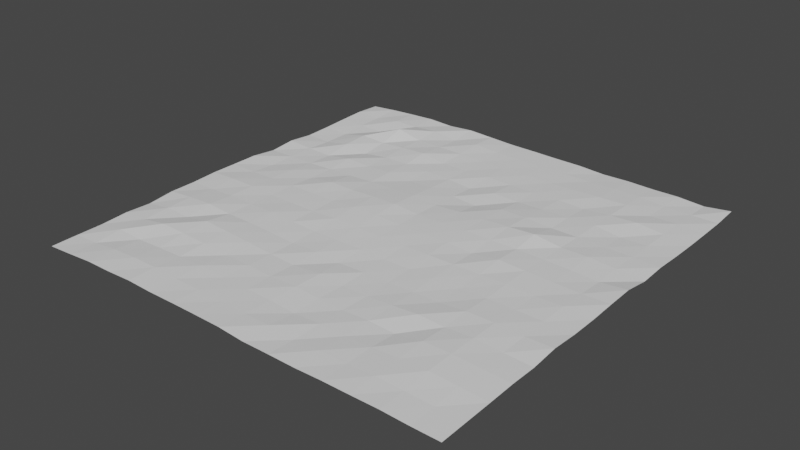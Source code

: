 # Source: sky_bastion_terrain_1.blend  (saved by Blender 2.80.41; exported with 4.5.12 LTS)
import bpy
from mathutils import Matrix  # noqa: F401  (used for matrix-valued properties, if any)

bpy.ops.wm.read_factory_settings(use_empty=True)
scene = bpy.context.scene
scene.name = 'Scene'

# ---- collections
col_collection = bpy.data.collections.new('Collection'); scene.collection.children.link(col_collection)

# ---- node groups
ng_auto_smooth = bpy.data.node_groups.new('Auto Smooth', 'GeometryNodeTree')
_s = ng_auto_smooth.interface.new_socket(name='Geometry', in_out='OUTPUT', socket_type='NodeSocketGeometry')
_s = ng_auto_smooth.interface.new_socket(name='Geometry', in_out='INPUT', socket_type='NodeSocketGeometry')
_s = ng_auto_smooth.interface.new_socket(name='Angle', in_out='INPUT', socket_type='NodeSocketFloat')
_s.subtype = 'ANGLE'
_s.min_value = 0.0
_s.max_value = 3.142
ng_auto_smooth.is_modifier = True
_N = ng_auto_smooth.nodes; _L = ng_auto_smooth.links
n0 = _N.new('NodeGroupOutput'); n0.name = 'Group Output'; n0.location = (480, -100)
n1 = _N.new('NodeGroupInput'); n1.name = 'Group Input'; n1.location = (-420, -300)
n2 = _N.new('NodeGroupInput'); n2.name = 'Group Input.001'; n2.location = (-60, -100)
n3 = _N.new('GeometryNodeSetShadeSmooth'); n3.name = 'Set Shade Smooth'; n3.location = (120, -100)
n3.domain = 'EDGE'
n4 = _N.new('GeometryNodeSetShadeSmooth'); n4.name = 'Set Shade Smooth.001'; n4.location = (300, -100)
n5 = _N.new('GeometryNodeInputMeshEdgeAngle'); n5.name = 'Edge Angle'; n5.location = (-420, -220)
n6 = _N.new('GeometryNodeInputEdgeSmooth'); n6.name = 'Is Edge Smooth'; n6.location = (-60, -160)
n7 = _N.new('GeometryNodeInputShadeSmooth'); n7.name = 'Is Face Smooth'; n7.location = (-240, -340)
n8 = _N.new('FunctionNodeBooleanMath'); n8.name = 'Boolean Math'; n8.location = (-60, -220)
n9 = _N.new('FunctionNodeCompare'); n9.name = 'Compare'; n9.location = (-240, -180)
n9.operation = 'LESS_EQUAL'
_L.new(n5.outputs[0], n9.inputs[0])
_L.new(n4.outputs[0], n0.inputs[0])
_L.new(n1.outputs[1], n9.inputs[1])
_L.new(n9.outputs[0], n8.inputs[0])
_L.new(n7.outputs[0], n8.inputs[1])
_L.new(n2.outputs[0], n3.inputs[0])
_L.new(n6.outputs[0], n3.inputs[1])
_L.new(n3.outputs[0], n4.inputs[0])
_L.new(n8.outputs[0], n3.inputs[2])
n0.is_active_output = True

# ---- world
world_world = bpy.data.worlds.new('World'); scene.world = world_world
world_world.use_nodes = True; world_world.node_tree.nodes.clear()
_N = world_world.node_tree.nodes; _L = world_world.node_tree.links
n0 = _N.new('ShaderNodeOutputWorld'); n0.name = 'World Output'; n0.location = (300, 300)
n1 = _N.new('ShaderNodeBackground'); n1.name = 'Background'; n1.location = (10, 300)
n1.inputs[0].default_value = (0.05088, 0.05088, 0.05088, 1.0)
_L.new(n1.outputs[0], n0.inputs[0])
n0.is_active_output = True
world_world.color = (0.05088, 0.05088, 0.05088)
world_world.use_sun_shadow = False
world_world.sun_shadow_jitter_overblur = 0.0

# ---- meshes
me_grid = bpy.data.meshes.new('Grid')
me_grid.from_pydata([(-16.84, -16.84, 0.2045), (-14.74, -16.84, 0.3448), (-12.63, -16.84, 0.5074), (-10.53, -16.84, 0.5291), (-8.423, -16.84, 0.624), (-6.318, -16.84, 0.5645), (-4.213, -16.84, 0.5872), (-2.104, -16.84, 0.5844), (0.009791, -16.84, 0.5672), (2.103, -16.84, 0.4052), (4.208, -16.84, 0.4198), (6.314, -16.84, 0.409), (8.419, -16.84, 0.478), (10.52, -16.84, 0.492), (12.63, -16.84, 0.5241), (14.73, -16.84, 0.4641), (16.84, -16.84, 0.4602), (-16.84, -14.74, 0.2368), (-14.74, -14.74, 0.3299), (-12.63, -14.74, 0.5577), (-10.53, -14.74, 0.6665), (-8.423, -14.74, 0.6835), (-6.318, -14.74, 0.6162), (-4.185, -14.73, 0.5887), (-2.041, -14.71, 0.5288), (0.04288, -14.72, 0.4883), (2.106, -14.74, 0.5104), (4.212, -14.74, 0.3485), (6.314, -14.74, 0.5094), (8.419, -14.74, 0.4913), (10.52, -14.74, 0.6027), (12.63, -14.74, 0.5554), (14.73, -14.74, 0.5088), (16.84, -14.74, 0.5102), (-16.84, -12.63, 0.2497), (-14.73, -12.63, 0.5348), (-12.63, -12.63, 0.4358), (-10.53, -12.63, 0.5322), (-8.423, -12.63, 0.5835), (-6.285, -12.62, 0.6715), (-4.171, -12.62, 0.5387), (-1.997, -12.59, 0.5122), (0.06977, -12.6, 0.4511), (2.148, -12.61, 0.3381), (4.292, -12.6, 0.4532), (6.321, -12.63, 0.4173), (8.419, -12.63, 0.542), (10.52, -12.63, 0.6544), (12.63, -12.63, 0.7547), (14.73, -12.63, 0.6687), (16.84, -12.63, 0.5574), (-16.82, -10.53, 0.3806), (-14.72, -10.53, 0.5122), (-12.61, -10.53, 0.8463), (-10.52, -10.53, 0.7897), (-8.413, -10.52, 0.7242), (-6.288, -10.51, 0.5346), (-4.111, -10.49, 0.5582), (-2.058, -10.51, 0.4679), (0.1976, -10.45, 0.5395), (2.193, -10.49, 0.4253), (4.239, -10.51, 0.3944), (6.334, -10.52, 0.4934), (8.42, -10.53, 0.4159), (10.52, -10.53, 0.7827), (12.63, -10.53, 0.8153), (14.73, -10.53, 0.7272), (16.84, -10.53, 0.6232), (-16.81, -8.426, 0.307), (-14.7, -8.427, 0.6206), (-12.6, -8.426, 0.5547), (-10.51, -8.424, 0.9054), (-8.402, -8.417, 0.7741), (-6.314, -8.42, 0.6537), (-4.16, -8.401, 0.4874), (-2.101, -8.418, 0.4005), (0.2782, -8.316, 0.5708), (2.257, -8.364, 0.4182), (4.34, -8.372, 0.4499), (6.395, -8.39, 0.595), (8.43, -8.417, 0.7675), (10.52, -8.421, 0.692), (12.63, -8.421, 0.8166), (14.73, -8.421, 0.6902), (16.84, -8.421, 0.6003), (-16.81, -6.322, 0.5238), (-14.7, -6.322, 0.7064), (-12.6, -6.322, 0.8111), (-10.51, -6.319, 0.6646), (-8.409, -6.315, 0.6469), (-6.286, -6.304, 0.559), (-4.198, -6.31, 0.4489), (-1.96, -6.261, 0.5315), (0.06687, -6.29, 0.4106), (2.253, -6.26, 0.4789), (4.308, -6.279, 0.4869), (6.372, -6.294, 0.5641), (8.424, -6.313, 0.6169), (10.52, -6.315, 0.8111), (12.63, -6.315, 0.8285), (14.73, -6.315, 0.7499), (16.84, -6.315, 0.8053), (-16.81, -4.215, 0.5279), (-14.7, -4.216, 0.5922), (-12.6, -4.215, 0.6939), (-10.51, -4.214, 0.6507), (-8.415, -4.211, 0.6866), (-6.304, -4.205, 0.5902), (-4.187, -4.201, 0.5191), (-2.058, -4.192, 0.5614), (0.1355, -4.159, 0.567), (2.154, -4.191, 0.5305), (4.286, -4.181, 0.5613), (6.331, -4.204, 0.6642), (8.419, -4.21, 0.6557), (10.52, -4.21, 0.7493), (12.63, -4.21, 0.7554), (14.73, -4.21, 0.7521), (16.84, -4.21, 0.6927), (-16.82, -2.108, 0.6103), (-14.72, -2.109, 0.7006), (-12.61, -2.108, 0.7029), (-10.52, -2.107, 0.6001), (-8.42, -2.105, 0.6013), (-6.318, -2.105, 0.6034), (-4.187, -2.096, 0.7025), (-2.051, -2.084, 0.6957), (0.006872, -2.106, 0.6787), (2.138, -2.092, 0.6739), (4.226, -2.099, 0.7309), (6.314, -2.105, 0.741), (8.419, -2.105, 0.763), (10.52, -2.105, 0.8192), (12.63, -2.105, 0.7645), (14.73, -2.105, 0.8298), (16.84, -2.105, 0.7023), (-16.84, -0.0009376, 0.5885), (-14.73, -0.001256, 0.5331), (-12.63, -0.0009295, 0.5795), (-10.53, -0.000195, 0.6123), (-8.423, 0.0003498, 0.6353), (-6.318, 0.000366, 0.6539), (-4.213, -7.808e-05, 0.8315), (-2.111, -0.01248, 0.8274), (0.001556, -0.0004777, 0.75), (2.099, -0.03458, 0.7842), (4.206, -0.008525, 0.7932), (6.304, -0.03012, 0.6942), (8.419, 0.0001547, 0.9519), (10.52, 0.000366, 0.8593), (12.63, 0.000366, 0.7998), (14.73, 0.000366, 0.7559), (16.84, 0.000366, 0.7987), (-16.84, 2.106, 0.5895), (-14.74, 2.105, 0.3881), (-12.63, 2.106, 0.564), (-10.53, 2.106, 0.5007), (-8.423, 2.106, 0.777), (-6.318, 2.106, 0.7479), (-4.214, 2.101, 0.8496), (-2.122, 2.056, 0.9335), (-0.02967, 2.015, 0.7807), (2.083, 2.04, 0.8315), (4.195, 2.062, 0.8679), (6.297, 2.051, 0.852), (8.414, 2.088, 0.8555), (10.52, 2.106, 0.8064), (12.63, 2.106, 0.7626), (14.73, 2.106, 0.6547), (16.84, 2.106, 0.8675), (-16.84, 4.211, 0.3573), (-14.74, 4.211, 0.4127), (-12.63, 4.211, 0.4218), (-10.53, 4.211, 0.4969), (-8.423, 4.211, 0.5724), (-6.319, 4.208, 0.6774), (-4.222, 4.179, 0.7476), (-2.127, 4.146, 0.8396), (-0.03554, 4.101, 0.7181), (2.1, 4.201, 0.8018), (4.206, 4.204, 0.9018), (6.304, 4.179, 1.008), (8.412, 4.186, 1.138), (10.53, 4.215, 0.8299), (12.63, 4.215, 0.8549), (14.73, 4.211, 0.7224), (16.84, 4.211, 0.5474), (-16.84, 6.316, 0.5346), (-14.74, 6.316, 0.4086), (-12.63, 6.316, 0.3614), (-10.53, 6.316, 0.696), (-8.423, 6.316, 0.6197), (-6.319, 6.313, 0.7257), (-4.225, 6.274, 0.6082), (-2.116, 6.288, 0.7035), (-0.04245, 6.183, 0.644), (2.042, 6.113, 0.5602), (4.208, 6.314, 0.8692), (6.301, 6.274, 0.91), (8.427, 6.341, 0.7417), (10.53, 6.329, 0.7499), (12.65, 6.366, 0.6978), (14.75, 6.353, 0.6819), (16.84, 6.316, 0.6484), (-16.84, 8.421, 0.3404), (-14.74, 8.421, 0.3044), (-12.63, 8.421, 0.6747), (-10.53, 8.421, 0.4074), (-8.423, 8.421, 0.6612), (-6.318, 8.42, 0.692), (-4.224, 8.383, 0.6748), (-2.116, 8.395, 0.6248), (-0.04255, 8.288, 0.5205), (2.089, 8.376, 0.7507), (4.208, 8.419, 0.6615), (6.298, 8.369, 0.7517), (8.44, 8.487, 0.7372), (10.56, 8.537, 0.782), (12.64, 8.447, 0.597), (14.74, 8.453, 0.6416), (16.84, 8.436, 0.552), (-16.84, 10.53, 0.3882), (-14.74, 10.53, 0.3173), (-12.63, 10.53, 0.7569), (-10.53, 10.53, 0.6641), (-8.423, 10.53, 0.8011), (-6.318, 10.53, 0.9034), (-4.22, 10.5, 0.6275), (-2.121, 10.48, 0.6226), (-0.002788, 10.52, 0.6903), (2.091, 10.49, 0.6539), (4.204, 10.51, 0.6863), (6.313, 10.52, 0.702), (8.432, 10.57, 0.6319), (10.55, 10.62, 0.7738), (12.68, 10.68, 0.849), (14.77, 10.64, 0.6608), (16.84, 10.53, 0.5135), (-16.84, 12.63, 0.4689), (-14.74, 12.63, 0.4399), (-12.63, 12.63, 0.4399), (-10.53, 12.63, 1.207), (-8.423, 12.63, 0.7761), (-6.318, 12.63, 0.7517), (-4.213, 12.63, 0.7396), (-2.115, 12.61, 0.6666), (-0.00835, 12.61, 0.6795), (2.103, 12.63, 0.6921), (4.222, 12.67, 0.6692), (6.332, 12.69, 0.7185), (8.459, 12.76, 0.7655), (10.6, 12.88, 0.7477), (12.63, 12.64, 0.6051), (14.75, 12.69, 0.6543), (16.85, 12.65, 0.5365), (-16.84, 14.74, 0.5318), (-14.74, 14.74, 0.4742), (-12.63, 14.74, 0.7384), (-10.53, 14.74, 0.747), (-8.423, 14.74, 0.8973), (-6.318, 14.74, 0.6499), (-4.213, 14.74, 0.8619), (-2.107, 14.74, 0.7245), (-0.002841, 14.73, 0.6981), (2.101, 14.73, 0.6833), (4.222, 14.78, 0.6675), (6.346, 14.84, 0.6381), (8.455, 14.85, 0.6838), (10.57, 14.88, 0.6632), (12.64, 14.77, 0.5616), (14.75, 14.79, 0.527), (16.85, 14.76, 0.5639), (-16.84, 16.84, 0.4201), (-14.74, 16.84, 0.5932), (-12.63, 16.84, 0.7134), (-10.53, 16.84, 0.8105), (-8.423, 16.84, 0.7263), (-6.318, 16.84, 0.8778), (-4.213, 16.84, 0.7947), (-2.107, 16.84, 0.711), (-0.002133, 16.84, 0.7023), (2.103, 16.84, 0.6725), (4.219, 16.88, 0.6467), (6.325, 16.88, 0.5354), (8.453, 16.95, 0.5495), (10.54, 16.89, 0.5386), (12.64, 16.87, 0.566), (14.74, 16.87, 0.434), (16.84, 16.84, 0.7124)], [], [(0, 18, 17), (1, 19, 18), (2, 20, 19), (3, 21, 20), (4, 22, 21), (5, 23, 22), (6, 24, 23), (7, 25, 24), (8, 26, 25), (9, 27, 26), (10, 28, 27), (11, 29, 28), (12, 30, 29), (13, 31, 30), (14, 32, 31), (15, 33, 32), (17, 35, 34), (18, 36, 35), (19, 37, 36), (20, 38, 37), (21, 39, 38), (22, 40, 39), (23, 41, 40), (24, 42, 41), (25, 43, 42), (26, 44, 43), (27, 45, 44), (28, 46, 45), (29, 47, 46), (30, 48, 47), (31, 49, 48), (32, 50, 49), (34, 52, 51), (35, 53, 52), (36, 54, 53), (37, 55, 54), (38, 56, 55), (39, 57, 56), (40, 58, 57), (41, 59, 58), (42, 60, 59), (43, 61, 60), (44, 62, 61), (45, 63, 62), (46, 64, 63), (47, 65, 64), (48, 66, 65), (49, 67, 66), (51, 69, 68), (52, 70, 69), (53, 71, 70), (54, 72, 71), (55, 73, 72), (56, 74, 73), (57, 75, 74), (58, 76, 75), (59, 77, 76), (60, 78, 77), (61, 79, 78), (62, 80, 79), (63, 81, 80), (64, 82, 81), (65, 83, 82), (66, 84, 83), (68, 86, 85), (69, 87, 86), (70, 88, 87), (71, 89, 88), (72, 90, 89), (73, 91, 90), (74, 92, 91), (75, 93, 92), (76, 94, 93), (77, 95, 94), (78, 96, 95), (79, 97, 96), (80, 98, 97), (81, 99, 98), (82, 100, 99), (83, 101, 100), (85, 103, 102), (86, 104, 103), (87, 105, 104), (88, 106, 105), (89, 107, 106), (90, 108, 107), (91, 109, 108), (92, 110, 109), (93, 111, 110), (94, 112, 111), (95, 113, 112), (96, 114, 113), (97, 115, 114), (98, 116, 115), (99, 117, 116), (100, 118, 117), (102, 120, 119), (103, 121, 120), (104, 122, 121), (105, 123, 122), (106, 124, 123), (107, 125, 124), (108, 126, 125), (109, 127, 126), (110, 128, 127), (111, 129, 128), (112, 130, 129), (113, 131, 130), (114, 132, 131), (115, 133, 132), (116, 134, 133), (117, 135, 134), (119, 137, 136), (120, 138, 137), (121, 139, 138), (122, 140, 139), (123, 141, 140), (124, 142, 141), (125, 143, 142), (126, 144, 143), (127, 145, 144), (128, 146, 145), (129, 147, 146), (130, 148, 147), (131, 149, 148), (132, 150, 149), (133, 151, 150), (134, 152, 151), (136, 154, 153), (137, 155, 154), (138, 156, 155), (139, 157, 156), (140, 158, 157), (141, 159, 158), (142, 160, 159), (143, 161, 160), (144, 162, 161), (145, 163, 162), (146, 164, 163), (147, 165, 164), (148, 166, 165), (149, 167, 166), (150, 168, 167), (151, 169, 168), (153, 171, 170), (154, 172, 171), (155, 173, 172), (156, 174, 173), (157, 175, 174), (158, 176, 175), (159, 177, 176), (160, 178, 177), (161, 179, 178), (162, 180, 179), (163, 181, 180), (164, 182, 181), (165, 183, 182), (166, 184, 183), (167, 185, 184), (168, 186, 185), (170, 188, 187), (171, 189, 188), (172, 190, 189), (173, 191, 190), (174, 192, 191), (175, 193, 192), (176, 194, 193), (177, 195, 194), (178, 196, 195), (179, 197, 196), (180, 198, 197), (181, 199, 198), (182, 200, 199), (183, 201, 200), (184, 202, 201), (185, 203, 202), (187, 205, 204), (188, 206, 205), (189, 207, 206), (190, 208, 207), (191, 209, 208), (192, 210, 209), (193, 211, 210), (194, 212, 211), (195, 213, 212), (196, 214, 213), (197, 215, 214), (198, 216, 215), (199, 217, 216), (200, 218, 217), (201, 219, 218), (202, 220, 219), (204, 222, 221), (205, 223, 222), (206, 224, 223), (207, 225, 224), (208, 226, 225), (209, 227, 226), (210, 228, 227), (211, 229, 228), (212, 230, 229), (213, 231, 230), (214, 232, 231), (215, 233, 232), (216, 234, 233), (217, 235, 234), (218, 236, 235), (219, 237, 236), (221, 239, 238), (222, 240, 239), (223, 241, 240), (224, 242, 241), (225, 243, 242), (226, 244, 243), (227, 245, 244), (228, 246, 245), (229, 247, 246), (230, 248, 247), (231, 249, 248), (232, 250, 249), (233, 251, 250), (234, 252, 251), (235, 253, 252), (236, 254, 253), (238, 256, 255), (239, 257, 256), (240, 258, 257), (241, 259, 258), (242, 260, 259), (243, 261, 260), (244, 262, 261), (245, 263, 262), (246, 264, 263), (247, 265, 264), (248, 266, 265), (249, 267, 266), (250, 268, 267), (251, 269, 268), (252, 270, 269), (253, 271, 270), (255, 273, 272), (256, 274, 273), (257, 275, 274), (258, 276, 275), (259, 277, 276), (260, 278, 277), (261, 279, 278), (262, 280, 279), (263, 281, 280), (264, 282, 281), (265, 283, 282), (266, 284, 283), (267, 285, 284), (268, 286, 285), (269, 287, 286), (270, 288, 287), (0, 1, 18), (1, 2, 19), (2, 3, 20), (3, 4, 21), (4, 5, 22), (5, 6, 23), (6, 7, 24), (7, 8, 25), (8, 9, 26), (9, 10, 27), (10, 11, 28), (11, 12, 29), (12, 13, 30), (13, 14, 31), (14, 15, 32), (15, 16, 33), (17, 18, 35), (18, 19, 36), (19, 20, 37), (20, 21, 38), (21, 22, 39), (22, 23, 40), (23, 24, 41), (24, 25, 42), (25, 26, 43), (26, 27, 44), (27, 28, 45), (28, 29, 46), (29, 30, 47), (30, 31, 48), (31, 32, 49), (32, 33, 50), (34, 35, 52), (35, 36, 53), (36, 37, 54), (37, 38, 55), (38, 39, 56), (39, 40, 57), (40, 41, 58), (41, 42, 59), (42, 43, 60), (43, 44, 61), (44, 45, 62), (45, 46, 63), (46, 47, 64), (47, 48, 65), (48, 49, 66), (49, 50, 67), (51, 52, 69), (52, 53, 70), (53, 54, 71), (54, 55, 72), (55, 56, 73), (56, 57, 74), (57, 58, 75), (58, 59, 76), (59, 60, 77), (60, 61, 78), (61, 62, 79), (62, 63, 80), (63, 64, 81), (64, 65, 82), (65, 66, 83), (66, 67, 84), (68, 69, 86), (69, 70, 87), (70, 71, 88), (71, 72, 89), (72, 73, 90), (73, 74, 91), (74, 75, 92), (75, 76, 93), (76, 77, 94), (77, 78, 95), (78, 79, 96), (79, 80, 97), (80, 81, 98), (81, 82, 99), (82, 83, 100), (83, 84, 101), (85, 86, 103), (86, 87, 104), (87, 88, 105), (88, 89, 106), (89, 90, 107), (90, 91, 108), (91, 92, 109), (92, 93, 110), (93, 94, 111), (94, 95, 112), (95, 96, 113), (96, 97, 114), (97, 98, 115), (98, 99, 116), (99, 100, 117), (100, 101, 118), (102, 103, 120), (103, 104, 121), (104, 105, 122), (105, 106, 123), (106, 107, 124), (107, 108, 125), (108, 109, 126), (109, 110, 127), (110, 111, 128), (111, 112, 129), (112, 113, 130), (113, 114, 131), (114, 115, 132), (115, 116, 133), (116, 117, 134), (117, 118, 135), (119, 120, 137), (120, 121, 138), (121, 122, 139), (122, 123, 140), (123, 124, 141), (124, 125, 142), (125, 126, 143), (126, 127, 144), (127, 128, 145), (128, 129, 146), (129, 130, 147), (130, 131, 148), (131, 132, 149), (132, 133, 150), (133, 134, 151), (134, 135, 152), (136, 137, 154), (137, 138, 155), (138, 139, 156), (139, 140, 157), (140, 141, 158), (141, 142, 159), (142, 143, 160), (143, 144, 161), (144, 145, 162), (145, 146, 163), (146, 147, 164), (147, 148, 165), (148, 149, 166), (149, 150, 167), (150, 151, 168), (151, 152, 169), (153, 154, 171), (154, 155, 172), (155, 156, 173), (156, 157, 174), (157, 158, 175), (158, 159, 176), (159, 160, 177), (160, 161, 178), (161, 162, 179), (162, 163, 180), (163, 164, 181), (164, 165, 182), (165, 166, 183), (166, 167, 184), (167, 168, 185), (168, 169, 186), (170, 171, 188), (171, 172, 189), (172, 173, 190), (173, 174, 191), (174, 175, 192), (175, 176, 193), (176, 177, 194), (177, 178, 195), (178, 179, 196), (179, 180, 197), (180, 181, 198), (181, 182, 199), (182, 183, 200), (183, 184, 201), (184, 185, 202), (185, 186, 203), (187, 188, 205), (188, 189, 206), (189, 190, 207), (190, 191, 208), (191, 192, 209), (192, 193, 210), (193, 194, 211), (194, 195, 212), (195, 196, 213), (196, 197, 214), (197, 198, 215), (198, 199, 216), (199, 200, 217), (200, 201, 218), (201, 202, 219), (202, 203, 220), (204, 205, 222), (205, 206, 223), (206, 207, 224), (207, 208, 225), (208, 209, 226), (209, 210, 227), (210, 211, 228), (211, 212, 229), (212, 213, 230), (213, 214, 231), (214, 215, 232), (215, 216, 233), (216, 217, 234), (217, 218, 235), (218, 219, 236), (219, 220, 237), (221, 222, 239), (222, 223, 240), (223, 224, 241), (224, 225, 242), (225, 226, 243), (226, 227, 244), (227, 228, 245), (228, 229, 246), (229, 230, 247), (230, 231, 248), (231, 232, 249), (232, 233, 250), (233, 234, 251), (234, 235, 252), (235, 236, 253), (236, 237, 254), (238, 239, 256), (239, 240, 257), (240, 241, 258), (241, 242, 259), (242, 243, 260), (243, 244, 261), (244, 245, 262), (245, 246, 263), (246, 247, 264), (247, 248, 265), (248, 249, 266), (249, 250, 267), (250, 251, 268), (251, 252, 269), (252, 253, 270), (253, 254, 271), (255, 256, 273), (256, 257, 274), (257, 258, 275), (258, 259, 276), (259, 260, 277), (260, 261, 278), (261, 262, 279), (262, 263, 280), (263, 264, 281), (264, 265, 282), (265, 266, 283), (266, 267, 284), (267, 268, 285), (268, 269, 286), (269, 270, 287), (270, 271, 288)])
_k = set([(0, 1), (0, 17), (0, 18), (1, 2), (1, 18), (1, 19), (2, 3), (2, 19), (2, 20), (3, 4), (3, 20), (3, 21), (4, 5), (4, 21), (4, 22), (5, 6), (5, 22), (5, 23), (6, 7), (6, 23), (6, 24), (7, 8), (7, 24), (7, 25), (8, 9), (8, 25), (8, 26), (9, 10), (9, 26), (9, 27), (10, 11), (10, 27), (10, 28), (11, 12), (11, 28), (11, 29), (12, 13), (12, 29), (12, 30), (13, 14), (13, 30), (13, 31), (14, 15), (14, 31), (14, 32), (15, 16), (15, 32), (15, 33), (16, 33), (17, 18), (17, 34), (17, 35), (18, 19), (18, 35), (18, 36), (19, 20), (19, 36), (19, 37), (20, 21), (20, 37), (20, 38), (21, 22), (21, 38), (21, 39), (22, 23), (22, 39), (22, 40), (23, 24), (23, 40), (23, 41), (24, 25), (24, 41), (24, 42), (25, 26), (25, 42), (25, 43), (26, 27), (26, 43), (26, 44), (27, 28), (27, 44), (27, 45), (28, 29), (28, 45), (28, 46), (29, 30), (29, 46), (29, 47), (30, 31), (30, 47), (30, 48), (31, 32), (31, 48), (31, 49), (32, 33), (32, 49), (32, 50), (33, 50), (34, 35), (34, 51), (34, 52), (35, 36), (35, 52), (35, 53), (36, 37), (36, 53), (36, 54), (37, 38), (37, 54), (37, 55), (38, 39), (38, 55), (38, 56), (39, 40), (39, 56), (39, 57), (40, 41), (40, 57), (40, 58), (41, 42), (41, 58), (41, 59), (42, 43), (42, 59), (42, 60), (43, 44), (43, 60), (43, 61), (44, 45), (44, 61), (44, 62), (45, 46), (45, 62), (45, 63), (46, 47), (46, 63), (46, 64), (47, 48), (47, 64), (47, 65), (48, 49), (48, 65), (48, 66), (49, 50), (49, 66), (49, 67), (50, 67), (51, 52), (51, 68), (51, 69), (52, 53), (52, 69), (52, 70), (53, 54), (53, 70), (53, 71), (54, 55), (54, 71), (54, 72), (55, 56), (55, 72), (55, 73), (56, 57), (56, 73), (56, 74), (57, 58), (57, 74), (57, 75), (58, 59), (58, 75), (58, 76), (59, 60), (59, 76), (59, 77), (60, 61), (60, 77), (60, 78), (61, 62), (61, 78), (61, 79), (62, 63), (62, 79), (62, 80), (63, 64), (63, 80), (63, 81), (64, 65), (64, 81), (64, 82), (65, 66), (65, 82), (65, 83), (66, 67), (66, 83), (66, 84), (67, 84), (68, 69), (68, 85), (68, 86), (69, 70), (69, 86), (69, 87), (70, 71), (70, 87), (70, 88), (71, 72), (71, 88), (71, 89), (72, 73), (72, 89), (72, 90), (73, 74), (73, 90), (73, 91), (74, 75), (74, 91), (74, 92), (75, 76), (75, 92), (75, 93), (76, 77), (76, 93), (76, 94), (77, 78), (77, 94), (77, 95), (78, 79), (78, 95), (78, 96), (79, 80), (79, 96), (79, 97), (80, 81), (80, 97), (80, 98), (81, 82), (81, 98), (81, 99), (82, 83), (82, 99), (82, 100), (83, 84), (83, 100), (83, 101), (84, 101), (85, 86), (85, 102), (85, 103), (86, 87), (86, 103), (86, 104), (87, 88), (87, 104), (87, 105), (88, 89), (88, 105), (88, 106), (89, 90), (89, 106), (89, 107), (90, 91), (90, 107), (90, 108), (91, 92), (91, 108), (91, 109), (92, 93), (92, 109), (92, 110), (93, 94), (93, 110), (93, 111), (94, 95), (94, 111), (94, 112), (95, 96), (95, 112), (95, 113), (96, 97), (96, 113), (96, 114), (97, 98), (97, 114), (97, 115), (98, 99), (98, 115), (98, 116), (99, 100), (99, 116), (99, 117), (100, 101), (100, 117), (100, 118), (101, 118), (102, 103), (102, 119), (102, 120), (103, 104), (103, 120), (103, 121), (104, 105), (104, 121), (104, 122), (105, 106), (105, 122), (105, 123), (106, 107), (106, 123), (106, 124), (107, 108), (107, 124), (107, 125), (108, 109), (108, 125), (108, 126), (109, 110), (109, 126), (109, 127), (110, 111), (110, 127), (110, 128), (111, 112), (111, 128), (111, 129), (112, 113), (112, 129), (112, 130), (113, 114), (113, 130), (113, 131), (114, 115), (114, 131), (114, 132), (115, 116), (115, 132), (115, 133), (116, 117), (116, 133), (116, 134), (117, 118), (117, 134), (117, 135), (118, 135), (119, 120), (119, 136), (119, 137), (120, 121), (120, 137), (120, 138), (121, 122), (121, 138), (121, 139), (122, 123), (122, 139), (122, 140), (123, 124), (123, 140), (123, 141), (124, 125), (124, 141), (124, 142), (125, 126), (125, 142), (125, 143), (126, 127), (126, 143), (126, 144), (127, 128), (127, 144), (127, 145), (128, 129), (128, 145), (128, 146), (129, 130), (129, 146), (129, 147), (130, 131), (130, 147), (130, 148), (131, 132), (131, 148), (131, 149), (132, 133), (132, 149), (132, 150), (133, 134), (133, 150), (133, 151), (134, 135), (134, 151), (134, 152), (135, 152), (136, 137), (136, 153), (136, 154), (137, 138), (137, 154), (137, 155), (138, 139), (138, 155), (138, 156), (139, 140), (139, 156), (139, 157), (140, 141), (140, 157), (140, 158), (141, 142), (141, 158), (141, 159), (142, 143), (142, 159), (142, 160), (143, 144), (143, 160), (143, 161), (144, 145), (144, 161), (144, 162), (145, 146), (145, 162), (145, 163), (146, 147), (146, 163), (146, 164), (147, 148), (147, 164), (147, 165), (148, 149), (148, 165), (148, 166), (149, 150), (149, 166), (149, 167), (150, 151), (150, 167), (150, 168), (151, 152), (151, 168), (151, 169), (152, 169), (153, 154), (153, 170), (153, 171), (154, 155), (154, 171), (154, 172), (155, 156), (155, 172), (155, 173), (156, 157), (156, 173), (156, 174), (157, 158), (157, 174), (157, 175), (158, 159), (158, 175), (158, 176), (159, 160), (159, 176), (159, 177), (160, 161), (160, 177), (160, 178), (161, 162), (161, 178), (161, 179), (162, 163), (162, 179), (162, 180), (163, 164), (163, 180), (163, 181), (164, 165), (164, 181), (164, 182), (165, 166), (165, 182), (165, 183), (166, 167), (166, 183), (166, 184), (167, 168), (167, 184), (167, 185), (168, 169), (168, 185), (168, 186), (169, 186), (170, 171), (170, 187), (170, 188), (171, 172), (171, 188), (171, 189), (172, 173), (172, 189), (172, 190), (173, 174), (173, 190), (173, 191), (174, 175), (174, 191), (174, 192), (175, 176), (175, 192), (175, 193), (176, 177), (176, 193), (176, 194), (177, 178), (177, 194), (177, 195), (178, 179), (178, 195), (178, 196), (179, 180), (179, 196), (179, 197), (180, 181), (180, 197), (180, 198), (181, 182), (181, 198), (181, 199), (182, 183), (182, 199), (182, 200), (183, 184), (183, 200), (183, 201), (184, 185), (184, 201), (184, 202), (185, 186), (185, 202), (185, 203), (186, 203), (187, 188), (187, 204), (187, 205), (188, 189), (188, 205), (188, 206), (189, 190), (189, 206), (189, 207), (190, 191), (190, 207), (190, 208), (191, 192), (191, 208), (191, 209), (192, 193), (192, 209), (192, 210), (193, 194), (193, 210), (193, 211), (194, 195), (194, 211), (194, 212), (195, 196), (195, 212), (195, 213), (196, 197), (196, 213), (196, 214), (197, 198), (197, 214), (197, 215), (198, 199), (198, 215), (198, 216), (199, 200), (199, 216), (199, 217), (200, 201), (200, 217), (200, 218), (201, 202), (201, 218), (201, 219), (202, 203), (202, 219), (202, 220), (203, 220), (204, 205), (204, 221), (204, 222), (205, 206), (205, 222), (205, 223), (206, 207), (206, 223), (206, 224), (207, 208), (207, 224), (207, 225), (208, 209), (208, 225), (208, 226), (209, 210), (209, 226), (209, 227), (210, 211), (210, 227), (210, 228), (211, 212), (211, 228), (211, 229), (212, 213), (212, 229), (212, 230), (213, 214), (213, 230), (213, 231), (214, 215), (214, 231), (214, 232), (215, 216), (215, 232), (215, 233), (216, 217), (216, 233), (216, 234), (217, 218), (217, 234), (217, 235), (218, 219), (218, 235), (218, 236), (219, 220), (219, 236), (219, 237), (220, 237), (221, 222), (221, 238), (221, 239), (222, 223), (222, 239), (222, 240), (223, 224), (223, 240), (223, 241), (224, 225), (224, 241), (224, 242), (225, 226), (225, 242), (225, 243), (226, 227), (226, 243), (226, 244), (227, 228), (227, 244), (227, 245), (228, 229), (228, 245), (228, 246), (229, 230), (229, 246), (229, 247), (230, 231), (230, 247), (230, 248), (231, 232), (231, 248), (231, 249), (232, 233), (232, 249), (232, 250), (233, 234), (233, 250), (233, 251), (234, 235), (234, 251), (234, 252), (235, 236), (235, 252), (235, 253), (236, 237), (236, 253), (236, 254), (237, 254), (238, 239), (238, 255), (238, 256), (239, 240), (239, 256), (239, 257), (240, 241), (240, 257), (240, 258), (241, 242), (241, 258), (241, 259), (242, 243), (242, 259), (242, 260), (243, 244), (243, 260), (243, 261), (244, 245), (244, 261), (244, 262), (245, 246), (245, 262), (245, 263), (246, 247), (246, 263), (246, 264), (247, 248), (247, 264), (247, 265), (248, 249), (248, 265), (248, 266), (249, 250), (249, 266), (249, 267), (250, 251), (250, 267), (250, 268), (251, 252), (251, 268), (251, 269), (252, 253), (252, 269), (252, 270), (253, 254), (253, 270), (253, 271), (254, 271), (255, 256), (255, 272), (255, 273), (256, 257), (256, 273), (256, 274), (257, 258), (257, 274), (257, 275), (258, 259), (258, 275), (258, 276), (259, 260), (259, 276), (259, 277), (260, 261), (260, 277), (260, 278), (261, 262), (261, 278), (261, 279), (262, 263), (262, 279), (262, 280), (263, 264), (263, 280), (263, 281), (264, 265), (264, 281), (264, 282), (265, 266), (265, 282), (265, 283), (266, 267), (266, 283), (266, 284), (267, 268), (267, 284), (267, 285), (268, 269), (268, 285), (268, 286), (269, 270), (269, 286), (269, 287), (270, 271), (270, 287), (270, 288), (271, 288), (272, 273), (273, 274), (274, 275), (275, 276), (276, 277), (277, 278), (278, 279), (279, 280), (280, 281), (281, 282), (282, 283), (283, 284), (284, 285), (285, 286), (286, 287), (287, 288)])
me_grid.attributes.new('sharp_edge', 'BOOLEAN', 'EDGE').data.foreach_set('value', [ (min(e.vertices), max(e.vertices)) in _k for e in me_grid.edges])
_uv = me_grid.uv_layers.new(name='UVMap')
_uv.uv.foreach_set('vector', [0.3886, 0.9871, 0.3913, 0.9844, 0.3913, 0.9871, 0.3886, 0.9844, 0.3913, 0.9816, 0.3913, 0.9844, 0.3886, 0.9816, 0.3913, 0.9789, 0.3913, 0.9816, 0.3886, 0.9789, 0.3913, 0.9762, 0.3913, 0.9789, 0.3886, 0.9762, 0.3913, 0.9735, 0.3913, 0.9762, 0.3886, 0.9735, 0.3913, 0.9707, 0.3913, 0.9735, 0.3886, 0.9707, 0.3913, 0.968, 0.3913, 0.9707, 0.3886, 0.968, 0.3913, 0.9653, 0.3913, 0.968, 0.3886, 0.9653, 0.3913, 0.9625, 0.3913, 0.9653, 0.3886, 0.9626, 0.3913, 0.9598, 0.3913, 0.9625, 0.3886, 0.9598, 0.3913, 0.9571, 0.3913, 0.9598, 0.3886, 0.9571, 0.3913, 0.9544, 0.3913, 0.9571, 0.3886, 0.9544, 0.3913, 0.9517, 0.3913, 0.9544, 0.3886, 0.9517, 0.3913, 0.949, 0.3913, 0.9517, 0.3886, 0.949, 0.3913, 0.9462, 0.3913, 0.949, 0.3886, 0.9462, 0.3913, 0.9435, 0.3913, 0.9462, 0.3913, 0.9871, 0.394, 0.9844, 0.394, 0.9871, 0.3913, 0.9844, 0.394, 0.9816, 0.394, 0.9844, 0.3913, 0.9816, 0.3941, 0.9789, 0.394, 0.9816, 0.3913, 0.9789, 0.3941, 0.9762, 0.3941, 0.9789, 0.3913, 0.9762, 0.3941, 0.9735, 0.3941, 0.9762, 0.3913, 0.9735, 0.3941, 0.9707, 0.3941, 0.9735, 0.3913, 0.9707, 0.394, 0.968, 0.3941, 0.9707, 0.3913, 0.968, 0.394, 0.9653, 0.394, 0.968, 0.3913, 0.9653, 0.394, 0.9625, 0.394, 0.9653, 0.3913, 0.9625, 0.394, 0.9598, 0.394, 0.9625, 0.3913, 0.9598, 0.394, 0.9571, 0.394, 0.9598, 0.3913, 0.9571, 0.394, 0.9544, 0.394, 0.9571, 0.3913, 0.9544, 0.394, 0.9517, 0.394, 0.9544, 0.3913, 0.9517, 0.3941, 0.949, 0.394, 0.9517, 0.3913, 0.949, 0.3941, 0.9462, 0.3941, 0.949, 0.3913, 0.9462, 0.3941, 0.9435, 0.3941, 0.9462, 0.394, 0.9871, 0.3967, 0.9843, 0.3967, 0.9871, 0.394, 0.9844, 0.3968, 0.9816, 0.3967, 0.9843, 0.394, 0.9816, 0.3968, 0.9789, 0.3968, 0.9816, 0.3941, 0.9789, 0.3968, 0.9762, 0.3968, 0.9789, 0.3941, 0.9762, 0.3968, 0.9735, 0.3968, 0.9762, 0.3941, 0.9735, 0.3968, 0.9707, 0.3968, 0.9735, 0.3941, 0.9707, 0.3968, 0.968, 0.3968, 0.9707, 0.394, 0.968, 0.3968, 0.9653, 0.3968, 0.968, 0.394, 0.9653, 0.3968, 0.9625, 0.3968, 0.9653, 0.394, 0.9625, 0.3967, 0.9598, 0.3968, 0.9625, 0.394, 0.9598, 0.3967, 0.9571, 0.3967, 0.9598, 0.394, 0.9571, 0.3967, 0.9544, 0.3967, 0.9571, 0.394, 0.9544, 0.3968, 0.9517, 0.3967, 0.9544, 0.394, 0.9517, 0.3968, 0.949, 0.3968, 0.9517, 0.3941, 0.949, 0.3968, 0.9462, 0.3968, 0.949, 0.3941, 0.9462, 0.3968, 0.9435, 0.3968, 0.9462, 0.3967, 0.9871, 0.3995, 0.9843, 0.3995, 0.987, 0.3967, 0.9843, 0.3995, 0.9816, 0.3995, 0.9843, 0.3968, 0.9816, 0.3995, 0.9789, 0.3995, 0.9816, 0.3968, 0.9789, 0.3995, 0.9762, 0.3995, 0.9789, 0.3968, 0.9762, 0.3995, 0.9735, 0.3995, 0.9762, 0.3968, 0.9735, 0.3995, 0.9707, 0.3995, 0.9735, 0.3968, 0.9707, 0.3995, 0.968, 0.3995, 0.9707, 0.3968, 0.968, 0.3995, 0.9653, 0.3995, 0.968, 0.3968, 0.9653, 0.3995, 0.9625, 0.3995, 0.9653, 0.3968, 0.9625, 0.3995, 0.9598, 0.3995, 0.9625, 0.3967, 0.9598, 0.3995, 0.9571, 0.3995, 0.9598, 0.3967, 0.9571, 0.3995, 0.9544, 0.3995, 0.9571, 0.3967, 0.9544, 0.3995, 0.9517, 0.3995, 0.9544, 0.3968, 0.9517, 0.3995, 0.9489, 0.3995, 0.9517, 0.3968, 0.949, 0.3995, 0.9462, 0.3995, 0.9489, 0.3968, 0.9462, 0.3995, 0.9435, 0.3995, 0.9462, 0.3995, 0.987, 0.4022, 0.9843, 0.4022, 0.987, 0.3995, 0.9843, 0.4022, 0.9816, 0.4022, 0.9843, 0.3995, 0.9816, 0.4022, 0.9789, 0.4022, 0.9816, 0.3995, 0.9789, 0.4022, 0.9762, 0.4022, 0.9789, 0.3995, 0.9762, 0.4022, 0.9734, 0.4022, 0.9762, 0.3995, 0.9735, 0.4022, 0.9707, 0.4022, 0.9734, 0.3995, 0.9707, 0.4022, 0.968, 0.4022, 0.9707, 0.3995, 0.968, 0.4022, 0.9653, 0.4022, 0.968, 0.3995, 0.9653, 0.4022, 0.9626, 0.4022, 0.9653, 0.3995, 0.9625, 0.4022, 0.9598, 0.4022, 0.9626, 0.3995, 0.9598, 0.4022, 0.9571, 0.4022, 0.9598, 0.3995, 0.9571, 0.4022, 0.9544, 0.4022, 0.9571, 0.3995, 0.9544, 0.4022, 0.9517, 0.4022, 0.9544, 0.3995, 0.9517, 0.4022, 0.9489, 0.4022, 0.9517, 0.3995, 0.9489, 0.4022, 0.9462, 0.4022, 0.9489, 0.3995, 0.9462, 0.4022, 0.9435, 0.4022, 0.9462, 0.4022, 0.987, 0.4049, 0.9843, 0.4049, 0.987, 0.4022, 0.9843, 0.4049, 0.9816, 0.4049, 0.9843, 0.4022, 0.9816, 0.4049, 0.9789, 0.4049, 0.9816, 0.4022, 0.9789, 0.405, 0.9762, 0.4049, 0.9789, 0.4022, 0.9762, 0.405, 0.9734, 0.405, 0.9762, 0.4022, 0.9734, 0.405, 0.9707, 0.405, 0.9734, 0.4022, 0.9707, 0.405, 0.968, 0.405, 0.9707, 0.4022, 0.968, 0.405, 0.9653, 0.405, 0.968, 0.4022, 0.9653, 0.405, 0.9626, 0.405, 0.9653, 0.4022, 0.9626, 0.405, 0.9598, 0.405, 0.9626, 0.4022, 0.9598, 0.4049, 0.9571, 0.405, 0.9598, 0.4022, 0.9571, 0.4049, 0.9544, 0.4049, 0.9571, 0.4022, 0.9544, 0.4049, 0.9517, 0.4049, 0.9544, 0.4022, 0.9517, 0.4049, 0.949, 0.4049, 0.9517, 0.4022, 0.9489, 0.4049, 0.9462, 0.4049, 0.949, 0.4022, 0.9462, 0.4049, 0.9435, 0.4049, 0.9462, 0.4049, 0.987, 0.4077, 0.9843, 0.4077, 0.987, 0.4049, 0.9843, 0.4077, 0.9816, 0.4077, 0.9843, 0.4049, 0.9816, 0.4077, 0.9789, 0.4077, 0.9816, 0.4049, 0.9789, 0.4077, 0.9762, 0.4077, 0.9789, 0.405, 0.9762, 0.4077, 0.9734, 0.4077, 0.9762, 0.405, 0.9734, 0.4077, 0.9707, 0.4077, 0.9734, 0.405, 0.9707, 0.4077, 0.968, 0.4077, 0.9707, 0.405, 0.968, 0.4077, 0.9653, 0.4077, 0.968, 0.405, 0.9653, 0.4077, 0.9626, 0.4077, 0.9653, 0.405, 0.9626, 0.4077, 0.9598, 0.4077, 0.9626, 0.405, 0.9598, 0.4077, 0.9571, 0.4077, 0.9598, 0.4049, 0.9571, 0.4077, 0.9544, 0.4077, 0.9571, 0.4049, 0.9544, 0.4077, 0.9517, 0.4077, 0.9544, 0.4049, 0.9517, 0.4077, 0.949, 0.4077, 0.9517, 0.4049, 0.949, 0.4077, 0.9462, 0.4077, 0.949, 0.4049, 0.9462, 0.4077, 0.9435, 0.4077, 0.9462, 0.4077, 0.987, 0.4104, 0.9843, 0.4104, 0.987, 0.4077, 0.9843, 0.4104, 0.9816, 0.4104, 0.9843, 0.4077, 0.9816, 0.4104, 0.9789, 0.4104, 0.9816, 0.4077, 0.9789, 0.4104, 0.9762, 0.4104, 0.9789, 0.4077, 0.9762, 0.4104, 0.9734, 0.4104, 0.9762, 0.4077, 0.9734, 0.4104, 0.9707, 0.4104, 0.9734, 0.4077, 0.9707, 0.4104, 0.968, 0.4104, 0.9707, 0.4077, 0.968, 0.4104, 0.9653, 0.4104, 0.968, 0.4077, 0.9653, 0.4104, 0.9626, 0.4104, 0.9653, 0.4077, 0.9626, 0.4104, 0.9598, 0.4104, 0.9626, 0.4077, 0.9598, 0.4104, 0.9571, 0.4104, 0.9598, 0.4077, 0.9571, 0.4104, 0.9544, 0.4104, 0.9571, 0.4077, 0.9544, 0.4104, 0.9517, 0.4104, 0.9544, 0.4077, 0.9517, 0.4104, 0.949, 0.4104, 0.9517, 0.4077, 0.949, 0.4104, 0.9462, 0.4104, 0.949, 0.4077, 0.9462, 0.4104, 0.9435, 0.4104, 0.9462, 0.4104, 0.987, 0.4131, 0.9843, 0.4131, 0.987, 0.4104, 0.9843, 0.4131, 0.9816, 0.4131, 0.9843, 0.4104, 0.9816, 0.4131, 0.9789, 0.4131, 0.9816, 0.4104, 0.9789, 0.4131, 0.9762, 0.4131, 0.9789, 0.4104, 0.9762, 0.4131, 0.9734, 0.4131, 0.9762, 0.4104, 0.9734, 0.4131, 0.9707, 0.4131, 0.9734, 0.4104, 0.9707, 0.4131, 0.968, 0.4131, 0.9707, 0.4104, 0.968, 0.4131, 0.9653, 0.4131, 0.968, 0.4104, 0.9653, 0.4131, 0.9626, 0.4131, 0.9653, 0.4104, 0.9626, 0.4131, 0.9599, 0.4131, 0.9626, 0.4104, 0.9598, 0.4131, 0.9571, 0.4131, 0.9599, 0.4104, 0.9571, 0.4131, 0.9544, 0.4131, 0.9571, 0.4104, 0.9544, 0.4131, 0.9517, 0.4131, 0.9544, 0.4104, 0.9517, 0.4131, 0.9489, 0.4131, 0.9517, 0.4104, 0.949, 0.4131, 0.9462, 0.4131, 0.9489, 0.4104, 0.9462, 0.4131, 0.9435, 0.4131, 0.9462, 0.4131, 0.987, 0.4158, 0.9843, 0.4158, 0.987, 0.4131, 0.9843, 0.4158, 0.9816, 0.4158, 0.9843, 0.4131, 0.9816, 0.4158, 0.9789, 0.4158, 0.9816, 0.4131, 0.9789, 0.4158, 0.9762, 0.4158, 0.9789, 0.4131, 0.9762, 0.4158, 0.9734, 0.4158, 0.9762, 0.4131, 0.9734, 0.4158, 0.9707, 0.4158, 0.9734, 0.4131, 0.9707, 0.4158, 0.968, 0.4158, 0.9707, 0.4131, 0.968, 0.4158, 0.9653, 0.4158, 0.968, 0.4131, 0.9653, 0.4158, 0.9626, 0.4158, 0.9653, 0.4131, 0.9626, 0.4158, 0.9599, 0.4158, 0.9626, 0.4131, 0.9599, 0.4158, 0.9571, 0.4158, 0.9599, 0.4131, 0.9571, 0.4158, 0.9544, 0.4158, 0.9571, 0.4131, 0.9544, 0.4158, 0.9517, 0.4158, 0.9544, 0.4131, 0.9517, 0.4158, 0.949, 0.4158, 0.9517, 0.4131, 0.9489, 0.4158, 0.9462, 0.4158, 0.949, 0.4131, 0.9462, 0.4158, 0.9435, 0.4158, 0.9462, 0.4158, 0.987, 0.4185, 0.9843, 0.4185, 0.987, 0.4158, 0.9843, 0.4185, 0.9816, 0.4185, 0.9843, 0.4158, 0.9816, 0.4185, 0.9789, 0.4185, 0.9816, 0.4158, 0.9789, 0.4185, 0.9762, 0.4185, 0.9789, 0.4158, 0.9762, 0.4185, 0.9734, 0.4185, 0.9762, 0.4158, 0.9734, 0.4185, 0.9707, 0.4185, 0.9734, 0.4158, 0.9707, 0.4185, 0.968, 0.4185, 0.9707, 0.4158, 0.968, 0.4185, 0.9653, 0.4185, 0.968, 0.4158, 0.9653, 0.4185, 0.9626, 0.4185, 0.9653, 0.4158, 0.9626, 0.4185, 0.9598, 0.4185, 0.9626, 0.4158, 0.9599, 0.4185, 0.9571, 0.4185, 0.9598, 0.4158, 0.9571, 0.4185, 0.9544, 0.4185, 0.9571, 0.4158, 0.9544, 0.4185, 0.9517, 0.4185, 0.9544, 0.4158, 0.9517, 0.4185, 0.949, 0.4185, 0.9517, 0.4158, 0.949, 0.4185, 0.9462, 0.4185, 0.949, 0.4158, 0.9462, 0.4185, 0.9435, 0.4185, 0.9462, 0.4185, 0.987, 0.4213, 0.9843, 0.4213, 0.987, 0.4185, 0.9843, 0.4212, 0.9816, 0.4213, 0.9843, 0.4185, 0.9816, 0.4212, 0.9789, 0.4212, 0.9816, 0.4185, 0.9789, 0.4213, 0.9761, 0.4212, 0.9789, 0.4185, 0.9762, 0.4213, 0.9734, 0.4213, 0.9761, 0.4185, 0.9734, 0.4213, 0.9707, 0.4213, 0.9734, 0.4185, 0.9707, 0.4212, 0.968, 0.4213, 0.9707, 0.4185, 0.968, 0.4212, 0.9653, 0.4212, 0.968, 0.4185, 0.9653, 0.4212, 0.9626, 0.4212, 0.9653, 0.4185, 0.9626, 0.4213, 0.9598, 0.4212, 0.9626, 0.4185, 0.9598, 0.4213, 0.9571, 0.4213, 0.9598, 0.4185, 0.9571, 0.4213, 0.9544, 0.4213, 0.9571, 0.4185, 0.9544, 0.4213, 0.9517, 0.4213, 0.9544, 0.4185, 0.9517, 0.4213, 0.949, 0.4213, 0.9517, 0.4185, 0.949, 0.4213, 0.9462, 0.4213, 0.949, 0.4185, 0.9462, 0.4213, 0.9435, 0.4213, 0.9462, 0.4213, 0.987, 0.424, 0.9843, 0.424, 0.987, 0.4213, 0.9843, 0.424, 0.9816, 0.424, 0.9843, 0.4212, 0.9816, 0.424, 0.9789, 0.424, 0.9816, 0.4212, 0.9789, 0.424, 0.9761, 0.424, 0.9789, 0.4213, 0.9761, 0.424, 0.9734, 0.424, 0.9761, 0.4213, 0.9734, 0.424, 0.9707, 0.424, 0.9734, 0.4213, 0.9707, 0.424, 0.968, 0.424, 0.9707, 0.4212, 0.968, 0.424, 0.9653, 0.424, 0.968, 0.4212, 0.9653, 0.424, 0.9626, 0.424, 0.9653, 0.4212, 0.9626, 0.424, 0.9598, 0.424, 0.9626, 0.4213, 0.9598, 0.424, 0.9571, 0.424, 0.9598, 0.4213, 0.9571, 0.424, 0.9544, 0.424, 0.9571, 0.4213, 0.9544, 0.424, 0.9517, 0.424, 0.9544, 0.4213, 0.9517, 0.424, 0.949, 0.424, 0.9517, 0.4213, 0.949, 0.424, 0.9462, 0.424, 0.949, 0.4213, 0.9462, 0.424, 0.9435, 0.424, 0.9462, 0.424, 0.987, 0.4267, 0.9843, 0.4267, 0.987, 0.424, 0.9843, 0.4267, 0.9816, 0.4267, 0.9843, 0.424, 0.9816, 0.4267, 0.9789, 0.4267, 0.9816, 0.424, 0.9789, 0.4267, 0.9761, 0.4267, 0.9789, 0.424, 0.9761, 0.4267, 0.9734, 0.4267, 0.9761, 0.424, 0.9734, 0.4267, 0.9707, 0.4267, 0.9734, 0.424, 0.9707, 0.4267, 0.968, 0.4267, 0.9707, 0.424, 0.968, 0.4267, 0.9653, 0.4267, 0.968, 0.424, 0.9653, 0.4267, 0.9625, 0.4267, 0.9653, 0.424, 0.9626, 0.4267, 0.9598, 0.4267, 0.9625, 0.424, 0.9598, 0.4267, 0.9571, 0.4267, 0.9598, 0.424, 0.9571, 0.4267, 0.9544, 0.4267, 0.9571, 0.424, 0.9544, 0.4267, 0.9517, 0.4267, 0.9544, 0.424, 0.9517, 0.4267, 0.949, 0.4267, 0.9517, 0.424, 0.949, 0.4267, 0.9462, 0.4267, 0.949, 0.424, 0.9462, 0.4267, 0.9435, 0.4267, 0.9462, 0.4267, 0.987, 0.4294, 0.9843, 0.4294, 0.987, 0.4267, 0.9843, 0.4294, 0.9816, 0.4294, 0.9843, 0.4267, 0.9816, 0.4294, 0.9789, 0.4294, 0.9816, 0.4267, 0.9789, 0.4294, 0.9761, 0.4294, 0.9789, 0.4267, 0.9761, 0.4294, 0.9734, 0.4294, 0.9761, 0.4267, 0.9734, 0.4294, 0.9707, 0.4294, 0.9734, 0.4267, 0.9707, 0.4294, 0.968, 0.4294, 0.9707, 0.4267, 0.968, 0.4294, 0.9653, 0.4294, 0.968, 0.4267, 0.9653, 0.4294, 0.9625, 0.4294, 0.9653, 0.4267, 0.9625, 0.4294, 0.9598, 0.4294, 0.9625, 0.4267, 0.9598, 0.4294, 0.9571, 0.4294, 0.9598, 0.4267, 0.9571, 0.4294, 0.9544, 0.4294, 0.9571, 0.4267, 0.9544, 0.4294, 0.9517, 0.4294, 0.9544, 0.4267, 0.9517, 0.4294, 0.9489, 0.4294, 0.9517, 0.4267, 0.949, 0.4294, 0.9462, 0.4294, 0.9489, 0.4267, 0.9462, 0.4294, 0.9435, 0.4294, 0.9462, 0.4294, 0.987, 0.4321, 0.9843, 0.4321, 0.987, 0.4294, 0.9843, 0.4321, 0.9816, 0.4321, 0.9843, 0.4294, 0.9816, 0.4321, 0.9789, 0.4321, 0.9816, 0.4294, 0.9789, 0.4321, 0.9761, 0.4321, 0.9789, 0.4294, 0.9761, 0.4321, 0.9734, 0.4321, 0.9761, 0.4294, 0.9734, 0.4321, 0.9707, 0.4321, 0.9734, 0.4294, 0.9707, 0.4322, 0.968, 0.4321, 0.9707, 0.4294, 0.968, 0.4322, 0.9653, 0.4322, 0.968, 0.4294, 0.9653, 0.4322, 0.9625, 0.4322, 0.9653, 0.4294, 0.9625, 0.4322, 0.9598, 0.4322, 0.9625, 0.4294, 0.9598, 0.4321, 0.9571, 0.4322, 0.9598, 0.4294, 0.9571, 0.4321, 0.9544, 0.4321, 0.9571, 0.4294, 0.9544, 0.4321, 0.9517, 0.4321, 0.9544, 0.4294, 0.9517, 0.4321, 0.9489, 0.4321, 0.9517, 0.4294, 0.9489, 0.4321, 0.9462, 0.4321, 0.9489, 0.4294, 0.9462, 0.4321, 0.9435, 0.4321, 0.9462, 0.3886, 0.9871, 0.3886, 0.9844, 0.3913, 0.9844, 0.3886, 0.9844, 0.3886, 0.9816, 0.3913, 0.9816, 0.3886, 0.9816, 0.3886, 0.9789, 0.3913, 0.9789, 0.3886, 0.9789, 0.3886, 0.9762, 0.3913, 0.9762, 0.3886, 0.9762, 0.3886, 0.9735, 0.3913, 0.9735, 0.3886, 0.9735, 0.3886, 0.9707, 0.3913, 0.9707, 0.3886, 0.9707, 0.3886, 0.968, 0.3913, 0.968, 0.3886, 0.968, 0.3886, 0.9653, 0.3913, 0.9653, 0.3886, 0.9653, 0.3886, 0.9626, 0.3913, 0.9625, 0.3886, 0.9626, 0.3886, 0.9598, 0.3913, 0.9598, 0.3886, 0.9598, 0.3886, 0.9571, 0.3913, 0.9571, 0.3886, 0.9571, 0.3886, 0.9544, 0.3913, 0.9544, 0.3886, 0.9544, 0.3886, 0.9517, 0.3913, 0.9517, 0.3886, 0.9517, 0.3886, 0.949, 0.3913, 0.949, 0.3886, 0.949, 0.3886, 0.9462, 0.3913, 0.9462, 0.3886, 0.9462, 0.3886, 0.9435, 0.3913, 0.9435, 0.3913, 0.9871, 0.3913, 0.9844, 0.394, 0.9844, 0.3913, 0.9844, 0.3913, 0.9816, 0.394, 0.9816, 0.3913, 0.9816, 0.3913, 0.9789, 0.3941, 0.9789, 0.3913, 0.9789, 0.3913, 0.9762, 0.3941, 0.9762, 0.3913, 0.9762, 0.3913, 0.9735, 0.3941, 0.9735, 0.3913, 0.9735, 0.3913, 0.9707, 0.3941, 0.9707, 0.3913, 0.9707, 0.3913, 0.968, 0.394, 0.968, 0.3913, 0.968, 0.3913, 0.9653, 0.394, 0.9653, 0.3913, 0.9653, 0.3913, 0.9625, 0.394, 0.9625, 0.3913, 0.9625, 0.3913, 0.9598, 0.394, 0.9598, 0.3913, 0.9598, 0.3913, 0.9571, 0.394, 0.9571, 0.3913, 0.9571, 0.3913, 0.9544, 0.394, 0.9544, 0.3913, 0.9544, 0.3913, 0.9517, 0.394, 0.9517, 0.3913, 0.9517, 0.3913, 0.949, 0.3941, 0.949, 0.3913, 0.949, 0.3913, 0.9462, 0.3941, 0.9462, 0.3913, 0.9462, 0.3913, 0.9435, 0.3941, 0.9435, 0.394, 0.9871, 0.394, 0.9844, 0.3967, 0.9843, 0.394, 0.9844, 0.394, 0.9816, 0.3968, 0.9816, 0.394, 0.9816, 0.3941, 0.9789, 0.3968, 0.9789, 0.3941, 0.9789, 0.3941, 0.9762, 0.3968, 0.9762, 0.3941, 0.9762, 0.3941, 0.9735, 0.3968, 0.9735, 0.3941, 0.9735, 0.3941, 0.9707, 0.3968, 0.9707, 0.3941, 0.9707, 0.394, 0.968, 0.3968, 0.968, 0.394, 0.968, 0.394, 0.9653, 0.3968, 0.9653, 0.394, 0.9653, 0.394, 0.9625, 0.3968, 0.9625, 0.394, 0.9625, 0.394, 0.9598, 0.3967, 0.9598, 0.394, 0.9598, 0.394, 0.9571, 0.3967, 0.9571, 0.394, 0.9571, 0.394, 0.9544, 0.3967, 0.9544, 0.394, 0.9544, 0.394, 0.9517, 0.3968, 0.9517, 0.394, 0.9517, 0.3941, 0.949, 0.3968, 0.949, 0.3941, 0.949, 0.3941, 0.9462, 0.3968, 0.9462, 0.3941, 0.9462, 0.3941, 0.9435, 0.3968, 0.9435, 0.3967, 0.9871, 0.3967, 0.9843, 0.3995, 0.9843, 0.3967, 0.9843, 0.3968, 0.9816, 0.3995, 0.9816, 0.3968, 0.9816, 0.3968, 0.9789, 0.3995, 0.9789, 0.3968, 0.9789, 0.3968, 0.9762, 0.3995, 0.9762, 0.3968, 0.9762, 0.3968, 0.9735, 0.3995, 0.9735, 0.3968, 0.9735, 0.3968, 0.9707, 0.3995, 0.9707, 0.3968, 0.9707, 0.3968, 0.968, 0.3995, 0.968, 0.3968, 0.968, 0.3968, 0.9653, 0.3995, 0.9653, 0.3968, 0.9653, 0.3968, 0.9625, 0.3995, 0.9625, 0.3968, 0.9625, 0.3967, 0.9598, 0.3995, 0.9598, 0.3967, 0.9598, 0.3967, 0.9571, 0.3995, 0.9571, 0.3967, 0.9571, 0.3967, 0.9544, 0.3995, 0.9544, 0.3967, 0.9544, 0.3968, 0.9517, 0.3995, 0.9517, 0.3968, 0.9517, 0.3968, 0.949, 0.3995, 0.9489, 0.3968, 0.949, 0.3968, 0.9462, 0.3995, 0.9462, 0.3968, 0.9462, 0.3968, 0.9435, 0.3995, 0.9435, 0.3995, 0.987, 0.3995, 0.9843, 0.4022, 0.9843, 0.3995, 0.9843, 0.3995, 0.9816, 0.4022, 0.9816, 0.3995, 0.9816, 0.3995, 0.9789, 0.4022, 0.9789, 0.3995, 0.9789, 0.3995, 0.9762, 0.4022, 0.9762, 0.3995, 0.9762, 0.3995, 0.9735, 0.4022, 0.9734, 0.3995, 0.9735, 0.3995, 0.9707, 0.4022, 0.9707, 0.3995, 0.9707, 0.3995, 0.968, 0.4022, 0.968, 0.3995, 0.968, 0.3995, 0.9653, 0.4022, 0.9653, 0.3995, 0.9653, 0.3995, 0.9625, 0.4022, 0.9626, 0.3995, 0.9625, 0.3995, 0.9598, 0.4022, 0.9598, 0.3995, 0.9598, 0.3995, 0.9571, 0.4022, 0.9571, 0.3995, 0.9571, 0.3995, 0.9544, 0.4022, 0.9544, 0.3995, 0.9544, 0.3995, 0.9517, 0.4022, 0.9517, 0.3995, 0.9517, 0.3995, 0.9489, 0.4022, 0.9489, 0.3995, 0.9489, 0.3995, 0.9462, 0.4022, 0.9462, 0.3995, 0.9462, 0.3995, 0.9435, 0.4022, 0.9435, 0.4022, 0.987, 0.4022, 0.9843, 0.4049, 0.9843, 0.4022, 0.9843, 0.4022, 0.9816, 0.4049, 0.9816, 0.4022, 0.9816, 0.4022, 0.9789, 0.4049, 0.9789, 0.4022, 0.9789, 0.4022, 0.9762, 0.405, 0.9762, 0.4022, 0.9762, 0.4022, 0.9734, 0.405, 0.9734, 0.4022, 0.9734, 0.4022, 0.9707, 0.405, 0.9707, 0.4022, 0.9707, 0.4022, 0.968, 0.405, 0.968, 0.4022, 0.968, 0.4022, 0.9653, 0.405, 0.9653, 0.4022, 0.9653, 0.4022, 0.9626, 0.405, 0.9626, 0.4022, 0.9626, 0.4022, 0.9598, 0.405, 0.9598, 0.4022, 0.9598, 0.4022, 0.9571, 0.4049, 0.9571, 0.4022, 0.9571, 0.4022, 0.9544, 0.4049, 0.9544, 0.4022, 0.9544, 0.4022, 0.9517, 0.4049, 0.9517, 0.4022, 0.9517, 0.4022, 0.9489, 0.4049, 0.949, 0.4022, 0.9489, 0.4022, 0.9462, 0.4049, 0.9462, 0.4022, 0.9462, 0.4022, 0.9435, 0.4049, 0.9435, 0.4049, 0.987, 0.4049, 0.9843, 0.4077, 0.9843, 0.4049, 0.9843, 0.4049, 0.9816, 0.4077, 0.9816, 0.4049, 0.9816, 0.4049, 0.9789, 0.4077, 0.9789, 0.4049, 0.9789, 0.405, 0.9762, 0.4077, 0.9762, 0.405, 0.9762, 0.405, 0.9734, 0.4077, 0.9734, 0.405, 0.9734, 0.405, 0.9707, 0.4077, 0.9707, 0.405, 0.9707, 0.405, 0.968, 0.4077, 0.968, 0.405, 0.968, 0.405, 0.9653, 0.4077, 0.9653, 0.405, 0.9653, 0.405, 0.9626, 0.4077, 0.9626, 0.405, 0.9626, 0.405, 0.9598, 0.4077, 0.9598, 0.405, 0.9598, 0.4049, 0.9571, 0.4077, 0.9571, 0.4049, 0.9571, 0.4049, 0.9544, 0.4077, 0.9544, 0.4049, 0.9544, 0.4049, 0.9517, 0.4077, 0.9517, 0.4049, 0.9517, 0.4049, 0.949, 0.4077, 0.949, 0.4049, 0.949, 0.4049, 0.9462, 0.4077, 0.9462, 0.4049, 0.9462, 0.4049, 0.9435, 0.4077, 0.9435, 0.4077, 0.987, 0.4077, 0.9843, 0.4104, 0.9843, 0.4077, 0.9843, 0.4077, 0.9816, 0.4104, 0.9816, 0.4077, 0.9816, 0.4077, 0.9789, 0.4104, 0.9789, 0.4077, 0.9789, 0.4077, 0.9762, 0.4104, 0.9762, 0.4077, 0.9762, 0.4077, 0.9734, 0.4104, 0.9734, 0.4077, 0.9734, 0.4077, 0.9707, 0.4104, 0.9707, 0.4077, 0.9707, 0.4077, 0.968, 0.4104, 0.968, 0.4077, 0.968, 0.4077, 0.9653, 0.4104, 0.9653, 0.4077, 0.9653, 0.4077, 0.9626, 0.4104, 0.9626, 0.4077, 0.9626, 0.4077, 0.9598, 0.4104, 0.9598, 0.4077, 0.9598, 0.4077, 0.9571, 0.4104, 0.9571, 0.4077, 0.9571, 0.4077, 0.9544, 0.4104, 0.9544, 0.4077, 0.9544, 0.4077, 0.9517, 0.4104, 0.9517, 0.4077, 0.9517, 0.4077, 0.949, 0.4104, 0.949, 0.4077, 0.949, 0.4077, 0.9462, 0.4104, 0.9462, 0.4077, 0.9462, 0.4077, 0.9435, 0.4104, 0.9435, 0.4104, 0.987, 0.4104, 0.9843, 0.4131, 0.9843, 0.4104, 0.9843, 0.4104, 0.9816, 0.4131, 0.9816, 0.4104, 0.9816, 0.4104, 0.9789, 0.4131, 0.9789, 0.4104, 0.9789, 0.4104, 0.9762, 0.4131, 0.9762, 0.4104, 0.9762, 0.4104, 0.9734, 0.4131, 0.9734, 0.4104, 0.9734, 0.4104, 0.9707, 0.4131, 0.9707, 0.4104, 0.9707, 0.4104, 0.968, 0.4131, 0.968, 0.4104, 0.968, 0.4104, 0.9653, 0.4131, 0.9653, 0.4104, 0.9653, 0.4104, 0.9626, 0.4131, 0.9626, 0.4104, 0.9626, 0.4104, 0.9598, 0.4131, 0.9599, 0.4104, 0.9598, 0.4104, 0.9571, 0.4131, 0.9571, 0.4104, 0.9571, 0.4104, 0.9544, 0.4131, 0.9544, 0.4104, 0.9544, 0.4104, 0.9517, 0.4131, 0.9517, 0.4104, 0.9517, 0.4104, 0.949, 0.4131, 0.9489, 0.4104, 0.949, 0.4104, 0.9462, 0.4131, 0.9462, 0.4104, 0.9462, 0.4104, 0.9435, 0.4131, 0.9435, 0.4131, 0.987, 0.4131, 0.9843, 0.4158, 0.9843, 0.4131, 0.9843, 0.4131, 0.9816, 0.4158, 0.9816, 0.4131, 0.9816, 0.4131, 0.9789, 0.4158, 0.9789, 0.4131, 0.9789, 0.4131, 0.9762, 0.4158, 0.9762, 0.4131, 0.9762, 0.4131, 0.9734, 0.4158, 0.9734, 0.4131, 0.9734, 0.4131, 0.9707, 0.4158, 0.9707, 0.4131, 0.9707, 0.4131, 0.968, 0.4158, 0.968, 0.4131, 0.968, 0.4131, 0.9653, 0.4158, 0.9653, 0.4131, 0.9653, 0.4131, 0.9626, 0.4158, 0.9626, 0.4131, 0.9626, 0.4131, 0.9599, 0.4158, 0.9599, 0.4131, 0.9599, 0.4131, 0.9571, 0.4158, 0.9571, 0.4131, 0.9571, 0.4131, 0.9544, 0.4158, 0.9544, 0.4131, 0.9544, 0.4131, 0.9517, 0.4158, 0.9517, 0.4131, 0.9517, 0.4131, 0.9489, 0.4158, 0.949, 0.4131, 0.9489, 0.4131, 0.9462, 0.4158, 0.9462, 0.4131, 0.9462, 0.4131, 0.9435, 0.4158, 0.9435, 0.4158, 0.987, 0.4158, 0.9843, 0.4185, 0.9843, 0.4158, 0.9843, 0.4158, 0.9816, 0.4185, 0.9816, 0.4158, 0.9816, 0.4158, 0.9789, 0.4185, 0.9789, 0.4158, 0.9789, 0.4158, 0.9762, 0.4185, 0.9762, 0.4158, 0.9762, 0.4158, 0.9734, 0.4185, 0.9734, 0.4158, 0.9734, 0.4158, 0.9707, 0.4185, 0.9707, 0.4158, 0.9707, 0.4158, 0.968, 0.4185, 0.968, 0.4158, 0.968, 0.4158, 0.9653, 0.4185, 0.9653, 0.4158, 0.9653, 0.4158, 0.9626, 0.4185, 0.9626, 0.4158, 0.9626, 0.4158, 0.9599, 0.4185, 0.9598, 0.4158, 0.9599, 0.4158, 0.9571, 0.4185, 0.9571, 0.4158, 0.9571, 0.4158, 0.9544, 0.4185, 0.9544, 0.4158, 0.9544, 0.4158, 0.9517, 0.4185, 0.9517, 0.4158, 0.9517, 0.4158, 0.949, 0.4185, 0.949, 0.4158, 0.949, 0.4158, 0.9462, 0.4185, 0.9462, 0.4158, 0.9462, 0.4158, 0.9435, 0.4185, 0.9435, 0.4185, 0.987, 0.4185, 0.9843, 0.4213, 0.9843, 0.4185, 0.9843, 0.4185, 0.9816, 0.4212, 0.9816, 0.4185, 0.9816, 0.4185, 0.9789, 0.4212, 0.9789, 0.4185, 0.9789, 0.4185, 0.9762, 0.4213, 0.9761, 0.4185, 0.9762, 0.4185, 0.9734, 0.4213, 0.9734, 0.4185, 0.9734, 0.4185, 0.9707, 0.4213, 0.9707, 0.4185, 0.9707, 0.4185, 0.968, 0.4212, 0.968, 0.4185, 0.968, 0.4185, 0.9653, 0.4212, 0.9653, 0.4185, 0.9653, 0.4185, 0.9626, 0.4212, 0.9626, 0.4185, 0.9626, 0.4185, 0.9598, 0.4213, 0.9598, 0.4185, 0.9598, 0.4185, 0.9571, 0.4213, 0.9571, 0.4185, 0.9571, 0.4185, 0.9544, 0.4213, 0.9544, 0.4185, 0.9544, 0.4185, 0.9517, 0.4213, 0.9517, 0.4185, 0.9517, 0.4185, 0.949, 0.4213, 0.949, 0.4185, 0.949, 0.4185, 0.9462, 0.4213, 0.9462, 0.4185, 0.9462, 0.4185, 0.9435, 0.4213, 0.9435, 0.4213, 0.987, 0.4213, 0.9843, 0.424, 0.9843, 0.4213, 0.9843, 0.4212, 0.9816, 0.424, 0.9816, 0.4212, 0.9816, 0.4212, 0.9789, 0.424, 0.9789, 0.4212, 0.9789, 0.4213, 0.9761, 0.424, 0.9761, 0.4213, 0.9761, 0.4213, 0.9734, 0.424, 0.9734, 0.4213, 0.9734, 0.4213, 0.9707, 0.424, 0.9707, 0.4213, 0.9707, 0.4212, 0.968, 0.424, 0.968, 0.4212, 0.968, 0.4212, 0.9653, 0.424, 0.9653, 0.4212, 0.9653, 0.4212, 0.9626, 0.424, 0.9626, 0.4212, 0.9626, 0.4213, 0.9598, 0.424, 0.9598, 0.4213, 0.9598, 0.4213, 0.9571, 0.424, 0.9571, 0.4213, 0.9571, 0.4213, 0.9544, 0.424, 0.9544, 0.4213, 0.9544, 0.4213, 0.9517, 0.424, 0.9517, 0.4213, 0.9517, 0.4213, 0.949, 0.424, 0.949, 0.4213, 0.949, 0.4213, 0.9462, 0.424, 0.9462, 0.4213, 0.9462, 0.4213, 0.9435, 0.424, 0.9435, 0.424, 0.987, 0.424, 0.9843, 0.4267, 0.9843, 0.424, 0.9843, 0.424, 0.9816, 0.4267, 0.9816, 0.424, 0.9816, 0.424, 0.9789, 0.4267, 0.9789, 0.424, 0.9789, 0.424, 0.9761, 0.4267, 0.9761, 0.424, 0.9761, 0.424, 0.9734, 0.4267, 0.9734, 0.424, 0.9734, 0.424, 0.9707, 0.4267, 0.9707, 0.424, 0.9707, 0.424, 0.968, 0.4267, 0.968, 0.424, 0.968, 0.424, 0.9653, 0.4267, 0.9653, 0.424, 0.9653, 0.424, 0.9626, 0.4267, 0.9625, 0.424, 0.9626, 0.424, 0.9598, 0.4267, 0.9598, 0.424, 0.9598, 0.424, 0.9571, 0.4267, 0.9571, 0.424, 0.9571, 0.424, 0.9544, 0.4267, 0.9544, 0.424, 0.9544, 0.424, 0.9517, 0.4267, 0.9517, 0.424, 0.9517, 0.424, 0.949, 0.4267, 0.949, 0.424, 0.949, 0.424, 0.9462, 0.4267, 0.9462, 0.424, 0.9462, 0.424, 0.9435, 0.4267, 0.9435, 0.4267, 0.987, 0.4267, 0.9843, 0.4294, 0.9843, 0.4267, 0.9843, 0.4267, 0.9816, 0.4294, 0.9816, 0.4267, 0.9816, 0.4267, 0.9789, 0.4294, 0.9789, 0.4267, 0.9789, 0.4267, 0.9761, 0.4294, 0.9761, 0.4267, 0.9761, 0.4267, 0.9734, 0.4294, 0.9734, 0.4267, 0.9734, 0.4267, 0.9707, 0.4294, 0.9707, 0.4267, 0.9707, 0.4267, 0.968, 0.4294, 0.968, 0.4267, 0.968, 0.4267, 0.9653, 0.4294, 0.9653, 0.4267, 0.9653, 0.4267, 0.9625, 0.4294, 0.9625, 0.4267, 0.9625, 0.4267, 0.9598, 0.4294, 0.9598, 0.4267, 0.9598, 0.4267, 0.9571, 0.4294, 0.9571, 0.4267, 0.9571, 0.4267, 0.9544, 0.4294, 0.9544, 0.4267, 0.9544, 0.4267, 0.9517, 0.4294, 0.9517, 0.4267, 0.9517, 0.4267, 0.949, 0.4294, 0.9489, 0.4267, 0.949, 0.4267, 0.9462, 0.4294, 0.9462, 0.4267, 0.9462, 0.4267, 0.9435, 0.4294, 0.9435, 0.4294, 0.987, 0.4294, 0.9843, 0.4321, 0.9843, 0.4294, 0.9843, 0.4294, 0.9816, 0.4321, 0.9816, 0.4294, 0.9816, 0.4294, 0.9789, 0.4321, 0.9789, 0.4294, 0.9789, 0.4294, 0.9761, 0.4321, 0.9761, 0.4294, 0.9761, 0.4294, 0.9734, 0.4321, 0.9734, 0.4294, 0.9734, 0.4294, 0.9707, 0.4321, 0.9707, 0.4294, 0.9707, 0.4294, 0.968, 0.4322, 0.968, 0.4294, 0.968, 0.4294, 0.9653, 0.4322, 0.9653, 0.4294, 0.9653, 0.4294, 0.9625, 0.4322, 0.9625, 0.4294, 0.9625, 0.4294, 0.9598, 0.4322, 0.9598, 0.4294, 0.9598, 0.4294, 0.9571, 0.4321, 0.9571, 0.4294, 0.9571, 0.4294, 0.9544, 0.4321, 0.9544, 0.4294, 0.9544, 0.4294, 0.9517, 0.4321, 0.9517, 0.4294, 0.9517, 0.4294, 0.9489, 0.4321, 0.9489, 0.4294, 0.9489, 0.4294, 0.9462, 0.4321, 0.9462, 0.4294, 0.9462, 0.4294, 0.9435, 0.4321, 0.9435])
me_grid.use_remesh_preserve_volume = False
me_grid.use_remesh_preserve_attributes = False
me_grid.use_mirror_vertex_groups = False
me_grid.update()

# ---- objects
ob_grid = bpy.data.objects.new('Grid', me_grid)

# ---- transforms, parenting, visibility, modifiers, constraints
ob_grid.location = (0.0, 0.0, 0.0)
ob_grid.lineart.crease_threshold = 0.0
_m = ob_grid.modifiers.new('Auto Smooth', 'NODES')
_m.node_group = ng_auto_smooth
_gi = [s.identifier for s in ng_auto_smooth.interface.items_tree if s.item_type == 'SOCKET' and s.in_out == 'INPUT']
_m[_gi[1]] = 1.571  # Angle

# ---- collection membership
col_collection.objects.link(ob_grid)

# ---- scene / render settings (as saved in the file)
scene.frame_start = 1; scene.frame_end = 250; scene.frame_set(1)
scene.render.engine = 'BLENDER_EEVEE_NEXT'
scene.render.motion_blur_shutter = 1.0
scene.cycles.use_denoising = False
scene.cycles.samples = 128
scene.cycles.sampling_pattern = 'TABULATED_SOBOL'
scene.cycles.use_adaptive_sampling = False
scene.cycles.use_light_tree = False
scene.view_settings.view_transform = 'Filmic'
bpy.context.view_layer.update()

# ---- added for rendering (the .blend has no active camera and no usable light): camera, sun
cam_auto = bpy.data.cameras.new('AutoCamera')
cam_auto.lens = 50.0
cam_auto.sensor_width = 36.0
cam_auto.clip_end = 1000.0
ob_auto_camera = bpy.data.objects.new('AutoCamera', cam_auto)
scene.collection.objects.link(ob_auto_camera)
ob_auto_camera.location = (44.1622, -52.9377, 36.0344)
ob_auto_camera.rotation_euler = (1.09748, -7.21219e-08, 0.694738)
scene.camera = ob_auto_camera
light_auto_sun = bpy.data.lights.new('AutoSun', 'SUN')
light_auto_sun.energy = 3.0
light_auto_sun.angle = 0.0523599
ob_auto_sun = bpy.data.objects.new('AutoSun', light_auto_sun)
scene.collection.objects.link(ob_auto_sun)
ob_auto_sun.rotation_euler = (0.872665, 0.174533, 0.523599)
bpy.context.view_layer.update()
